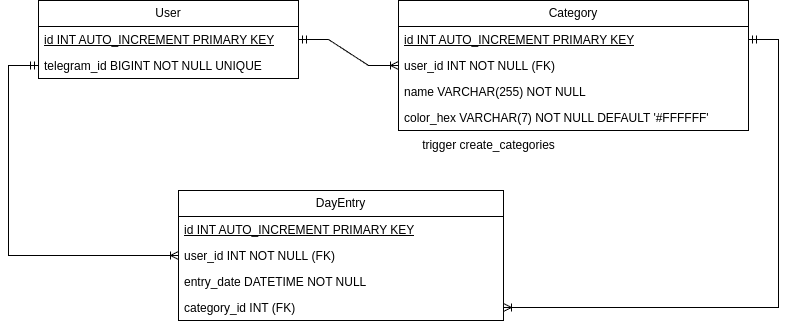

The diagram above was exported from draw.io. Its source (the exported page's mxGraphModel, read from the mxfile embedded in the PNG):
<mxGraphModel dx="1116" dy="884" grid="1" gridSize="10" guides="1" tooltips="1" connect="1" arrows="1" fold="1" page="1" pageScale="1" pageWidth="850" pageHeight="1100" math="0" shadow="0">
  <root>
    <mxCell id="0" />
    <mxCell id="1" parent="0" />
    <mxCell id="YbOkQRRZjE_fwtYxaVTB-1" value="User" style="swimlane;fontStyle=0;childLayout=stackLayout;horizontal=1;startSize=26;fillColor=none;horizontalStack=0;resizeParent=1;resizeParentMax=0;resizeLast=0;collapsible=1;marginBottom=0;whiteSpace=wrap;html=1;" parent="1" vertex="1">
      <mxGeometry x="40" y="40" width="260" height="78" as="geometry" />
    </mxCell>
    <mxCell id="YbOkQRRZjE_fwtYxaVTB-3" value="&lt;u&gt;id INT AUTO_INCREMENT PRIMARY KEY&lt;/u&gt;" style="text;strokeColor=none;fillColor=none;align=left;verticalAlign=top;spacingLeft=4;spacingRight=4;overflow=hidden;rotatable=0;points=[[0,0.5],[1,0.5]];portConstraint=eastwest;whiteSpace=wrap;html=1;" parent="YbOkQRRZjE_fwtYxaVTB-1" vertex="1">
      <mxGeometry y="26" width="260" height="26" as="geometry" />
    </mxCell>
    <mxCell id="YbOkQRRZjE_fwtYxaVTB-2" value="telegram_id BIGINT NOT NULL UNIQUE" style="text;strokeColor=none;fillColor=none;align=left;verticalAlign=top;spacingLeft=4;spacingRight=4;overflow=hidden;rotatable=0;points=[[0,0.5],[1,0.5]];portConstraint=eastwest;whiteSpace=wrap;html=1;" parent="YbOkQRRZjE_fwtYxaVTB-1" vertex="1">
      <mxGeometry y="52" width="260" height="26" as="geometry" />
    </mxCell>
    <mxCell id="YbOkQRRZjE_fwtYxaVTB-5" value="Category" style="swimlane;fontStyle=0;childLayout=stackLayout;horizontal=1;startSize=26;fillColor=none;horizontalStack=0;resizeParent=1;resizeParentMax=0;resizeLast=0;collapsible=1;marginBottom=0;whiteSpace=wrap;html=1;" parent="1" vertex="1">
      <mxGeometry x="400" y="40" width="350" height="130" as="geometry" />
    </mxCell>
    <mxCell id="YbOkQRRZjE_fwtYxaVTB-6" value="&lt;u&gt;id INT AUTO_INCREMENT PRIMARY KEY&lt;/u&gt;" style="text;strokeColor=none;fillColor=none;align=left;verticalAlign=top;spacingLeft=4;spacingRight=4;overflow=hidden;rotatable=0;points=[[0,0.5],[1,0.5]];portConstraint=eastwest;whiteSpace=wrap;html=1;" parent="YbOkQRRZjE_fwtYxaVTB-5" vertex="1">
      <mxGeometry y="26" width="350" height="26" as="geometry" />
    </mxCell>
    <mxCell id="YbOkQRRZjE_fwtYxaVTB-7" value="user_id INT NOT NULL&amp;nbsp;(FK)" style="text;strokeColor=none;fillColor=none;align=left;verticalAlign=top;spacingLeft=4;spacingRight=4;overflow=hidden;rotatable=0;points=[[0,0.5],[1,0.5]];portConstraint=eastwest;whiteSpace=wrap;html=1;" parent="YbOkQRRZjE_fwtYxaVTB-5" vertex="1">
      <mxGeometry y="52" width="350" height="26" as="geometry" />
    </mxCell>
    <mxCell id="YbOkQRRZjE_fwtYxaVTB-8" value="name VARCHAR(255) NOT NULL" style="text;strokeColor=none;fillColor=none;align=left;verticalAlign=top;spacingLeft=4;spacingRight=4;overflow=hidden;rotatable=0;points=[[0,0.5],[1,0.5]];portConstraint=eastwest;whiteSpace=wrap;html=1;" parent="YbOkQRRZjE_fwtYxaVTB-5" vertex="1">
      <mxGeometry y="78" width="350" height="26" as="geometry" />
    </mxCell>
    <mxCell id="YbOkQRRZjE_fwtYxaVTB-9" value="color_hex VARCHAR(7) NOT NULL DEFAULT '#FFFFFF'" style="text;strokeColor=none;fillColor=none;align=left;verticalAlign=top;spacingLeft=4;spacingRight=4;overflow=hidden;rotatable=0;points=[[0,0.5],[1,0.5]];portConstraint=eastwest;whiteSpace=wrap;html=1;" parent="YbOkQRRZjE_fwtYxaVTB-5" vertex="1">
      <mxGeometry y="104" width="350" height="26" as="geometry" />
    </mxCell>
    <mxCell id="YbOkQRRZjE_fwtYxaVTB-10" value="DayEntry" style="swimlane;fontStyle=0;childLayout=stackLayout;horizontal=1;startSize=26;fillColor=none;horizontalStack=0;resizeParent=1;resizeParentMax=0;resizeLast=0;collapsible=1;marginBottom=0;whiteSpace=wrap;html=1;" parent="1" vertex="1">
      <mxGeometry x="180" y="230" width="325" height="130" as="geometry" />
    </mxCell>
    <mxCell id="YbOkQRRZjE_fwtYxaVTB-11" value="&lt;u&gt;id INT AUTO_INCREMENT PRIMARY KEY&lt;/u&gt;" style="text;strokeColor=none;fillColor=none;align=left;verticalAlign=top;spacingLeft=4;spacingRight=4;overflow=hidden;rotatable=0;points=[[0,0.5],[1,0.5]];portConstraint=eastwest;whiteSpace=wrap;html=1;" parent="YbOkQRRZjE_fwtYxaVTB-10" vertex="1">
      <mxGeometry y="26" width="325" height="26" as="geometry" />
    </mxCell>
    <mxCell id="YbOkQRRZjE_fwtYxaVTB-12" value="user_id INT NOT NULL&amp;nbsp;(FK)" style="text;strokeColor=none;fillColor=none;align=left;verticalAlign=top;spacingLeft=4;spacingRight=4;overflow=hidden;rotatable=0;points=[[0,0.5],[1,0.5]];portConstraint=eastwest;whiteSpace=wrap;html=1;" parent="YbOkQRRZjE_fwtYxaVTB-10" vertex="1">
      <mxGeometry y="52" width="325" height="26" as="geometry" />
    </mxCell>
    <mxCell id="YbOkQRRZjE_fwtYxaVTB-13" value="entry_date DATETIME NOT NULL" style="text;strokeColor=none;fillColor=none;align=left;verticalAlign=top;spacingLeft=4;spacingRight=4;overflow=hidden;rotatable=0;points=[[0,0.5],[1,0.5]];portConstraint=eastwest;whiteSpace=wrap;html=1;" parent="YbOkQRRZjE_fwtYxaVTB-10" vertex="1">
      <mxGeometry y="78" width="325" height="26" as="geometry" />
    </mxCell>
    <mxCell id="YbOkQRRZjE_fwtYxaVTB-14" value="category_id INT (FK)" style="text;strokeColor=none;fillColor=none;align=left;verticalAlign=top;spacingLeft=4;spacingRight=4;overflow=hidden;rotatable=0;points=[[0,0.5],[1,0.5]];portConstraint=eastwest;whiteSpace=wrap;html=1;" parent="YbOkQRRZjE_fwtYxaVTB-10" vertex="1">
      <mxGeometry y="104" width="325" height="26" as="geometry" />
    </mxCell>
    <mxCell id="YbOkQRRZjE_fwtYxaVTB-15" value="" style="edgeStyle=entityRelationEdgeStyle;fontSize=12;html=1;endArrow=ERoneToMany;startArrow=ERmandOne;rounded=0;exitX=1;exitY=0.5;exitDx=0;exitDy=0;entryX=0;entryY=0.5;entryDx=0;entryDy=0;" parent="1" source="YbOkQRRZjE_fwtYxaVTB-3" target="YbOkQRRZjE_fwtYxaVTB-7" edge="1">
      <mxGeometry width="100" height="100" relative="1" as="geometry">
        <mxPoint x="390" y="300" as="sourcePoint" />
        <mxPoint x="490" y="200" as="targetPoint" />
      </mxGeometry>
    </mxCell>
    <mxCell id="YbOkQRRZjE_fwtYxaVTB-16" value="" style="edgeStyle=orthogonalEdgeStyle;fontSize=12;html=1;endArrow=ERoneToMany;startArrow=ERmandOne;rounded=0;exitX=0;exitY=0.5;exitDx=0;exitDy=0;entryX=0;entryY=0.5;entryDx=0;entryDy=0;" parent="1" source="YbOkQRRZjE_fwtYxaVTB-2" target="YbOkQRRZjE_fwtYxaVTB-12" edge="1">
      <mxGeometry width="100" height="100" relative="1" as="geometry">
        <mxPoint y="190" as="sourcePoint" />
        <mxPoint x="140" y="216" as="targetPoint" />
        <Array as="points">
          <mxPoint x="10" y="105" />
          <mxPoint x="10" y="295" />
        </Array>
      </mxGeometry>
    </mxCell>
    <mxCell id="YbOkQRRZjE_fwtYxaVTB-18" value="" style="edgeStyle=orthogonalEdgeStyle;fontSize=12;html=1;endArrow=ERoneToMany;startArrow=ERmandOne;rounded=0;exitX=1;exitY=0.5;exitDx=0;exitDy=0;entryX=1;entryY=0.5;entryDx=0;entryDy=0;" parent="1" source="YbOkQRRZjE_fwtYxaVTB-6" target="YbOkQRRZjE_fwtYxaVTB-14" edge="1">
      <mxGeometry width="100" height="100" relative="1" as="geometry">
        <mxPoint x="580" y="320" as="sourcePoint" />
        <mxPoint x="720" y="346" as="targetPoint" />
        <Array as="points">
          <mxPoint x="780" y="79" />
          <mxPoint x="780" y="347" />
        </Array>
      </mxGeometry>
    </mxCell>
    <mxCell id="vjK22qVwuH6lzeIjxBwV-1" value="trigger create_categories" style="text;html=1;align=center;verticalAlign=middle;resizable=0;points=[];autosize=1;strokeColor=none;fillColor=none;" parent="1" vertex="1">
      <mxGeometry x="390" y="170" width="200" height="30" as="geometry" />
    </mxCell>
  </root>
</mxGraphModel>